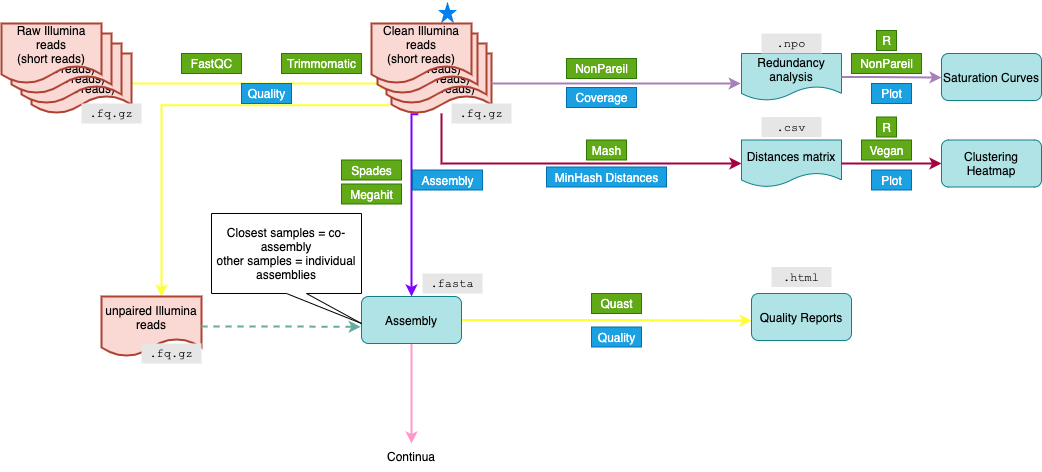

The diagram above was exported from draw.io. Its source (the exported page's mxGraphModel, read from the mxfile embedded in the PNG):
<mxGraphModel dx="2941" dy="1975" grid="1" gridSize="10" guides="1" tooltips="1" connect="1" arrows="1" fold="1" page="1" pageScale="1" pageWidth="827" pageHeight="1169" math="0" shadow="0">
  <root>
    <mxCell id="0" />
    <mxCell id="1" parent="0" />
    <mxCell id="2" value="" style="group" vertex="1" connectable="0" parent="1">
      <mxGeometry x="-1220" y="-2" width="1040" height="470" as="geometry" />
    </mxCell>
    <mxCell id="3" style="edgeStyle=orthogonalEdgeStyle;rounded=0;orthogonalLoop=1;jettySize=auto;html=1;exitX=0.5;exitY=1;exitDx=0;exitDy=0;fillColor=#f8cecc;strokeColor=#FF99CC;strokeWidth=2;" edge="1" parent="2" source="18">
      <mxGeometry relative="1" as="geometry">
        <mxPoint x="410" y="442" as="targetPoint" />
      </mxGeometry>
    </mxCell>
    <mxCell id="4" value="" style="html=1;verticalLabelPosition=bottom;labelBackgroundColor=#ffffff;verticalAlign=top;shadow=0;dashed=0;strokeWidth=2;shape=mxgraph.ios7.misc.star;fillColor=#0080f0;strokeColor=none;sketch=0;" vertex="1" parent="2">
      <mxGeometry x="436.5" width="19" height="22" as="geometry" />
    </mxCell>
    <mxCell id="5" value="" style="group" vertex="1" connectable="0" parent="2">
      <mxGeometry y="22" width="1040" height="340" as="geometry" />
    </mxCell>
    <mxCell id="6" value="Clean Illumina reads&lt;br&gt;(short reads)" style="shape=document;whiteSpace=wrap;html=1;boundedLbl=1;fontFamily=Helvetica;fontSize=12;align=center;strokeColor=#ae4132;strokeWidth=2;fillColor=#fad9d5;" vertex="1" parent="5">
      <mxGeometry x="390" y="30" width="100" height="60" as="geometry" />
    </mxCell>
    <mxCell id="7" style="edgeStyle=orthogonalEdgeStyle;rounded=0;orthogonalLoop=1;jettySize=auto;html=1;strokeColor=#FFFF33;strokeWidth=2;exitX=1;exitY=0.5;exitDx=0;exitDy=0;entryX=0;entryY=0.5;entryDx=0;entryDy=0;" edge="1" parent="5" source="8" target="6">
      <mxGeometry relative="1" as="geometry">
        <mxPoint x="390" y="55" as="targetPoint" />
        <mxPoint x="120" y="100" as="sourcePoint" />
      </mxGeometry>
    </mxCell>
    <mxCell id="8" value="Raw Illumina reads&lt;br&gt;(short reads)" style="shape=document;whiteSpace=wrap;html=1;boundedLbl=1;fontFamily=Helvetica;fontSize=12;align=center;strokeColor=#ae4132;strokeWidth=2;fillColor=#fad9d5;" vertex="1" parent="5">
      <mxGeometry x="30" y="30" width="100" height="60" as="geometry" />
    </mxCell>
    <mxCell id="9" value="Trimmomatic" style="text;html=1;align=center;verticalAlign=middle;resizable=0;points=[];autosize=1;strokeColor=#2D7600;fillColor=#60a917;fontColor=#ffffff;" vertex="1" parent="5">
      <mxGeometry x="280" y="30" width="80" height="20" as="geometry" />
    </mxCell>
    <mxCell id="10" value="FastQC" style="text;html=1;align=center;verticalAlign=middle;resizable=0;points=[];autosize=1;strokeColor=#2D7600;fillColor=#60a917;fontColor=#ffffff;" vertex="1" parent="5">
      <mxGeometry x="180" y="30" width="60" height="20" as="geometry" />
    </mxCell>
    <mxCell id="11" style="edgeStyle=orthogonalEdgeStyle;rounded=0;orthogonalLoop=1;jettySize=auto;html=1;strokeColor=#FFFF33;strokeWidth=2;endArrow=none;endFill=0;startArrow=classic;startFill=1;entryX=-0.017;entryY=0.861;entryDx=0;entryDy=0;entryPerimeter=0;" edge="1" parent="5" source="12" target="6">
      <mxGeometry relative="1" as="geometry">
        <mxPoint x="160" y="60" as="targetPoint" />
        <Array as="points">
          <mxPoint x="160" y="82" />
        </Array>
      </mxGeometry>
    </mxCell>
    <mxCell id="12" value="unpaired Illumina reads" style="shape=document;whiteSpace=wrap;html=1;boundedLbl=1;fontFamily=Helvetica;fontSize=12;align=center;strokeColor=#ae4132;strokeWidth=2;fillColor=#fad9d5;" vertex="1" parent="5">
      <mxGeometry x="100" y="273" width="100" height="60" as="geometry" />
    </mxCell>
    <mxCell id="13" style="edgeStyle=orthogonalEdgeStyle;rounded=0;orthogonalLoop=1;jettySize=auto;html=1;exitX=1;exitY=0.5;exitDx=0;exitDy=0;strokeColor=#67AB9F;strokeWidth=2;dashed=1;entryX=-0.008;entryY=0.645;entryDx=0;entryDy=0;entryPerimeter=0;" edge="1" parent="5" source="12" target="18">
      <mxGeometry relative="1" as="geometry">
        <mxPoint x="620" y="281.0000000000001" as="sourcePoint" />
        <mxPoint x="440" y="330" as="targetPoint" />
        <Array as="points" />
      </mxGeometry>
    </mxCell>
    <mxCell id="14" value="Raw Illumina reads&lt;br&gt;(short reads)" style="shape=document;whiteSpace=wrap;html=1;boundedLbl=1;fontFamily=Helvetica;fontSize=12;align=center;strokeColor=#ae4132;strokeWidth=2;fillColor=#fad9d5;" vertex="1" parent="5">
      <mxGeometry x="20" y="20" width="100" height="60" as="geometry" />
    </mxCell>
    <mxCell id="15" value="Raw Illumina reads&lt;br&gt;(short reads)" style="shape=document;whiteSpace=wrap;html=1;boundedLbl=1;fontFamily=Helvetica;fontSize=12;align=center;strokeColor=#ae4132;strokeWidth=2;fillColor=#fad9d5;" vertex="1" parent="5">
      <mxGeometry x="10" y="10" width="100" height="60" as="geometry" />
    </mxCell>
    <mxCell id="16" value="Raw Illumina reads&lt;br&gt;(short reads)" style="shape=document;whiteSpace=wrap;html=1;boundedLbl=1;fontFamily=Helvetica;fontSize=12;align=center;strokeColor=#ae4132;strokeWidth=2;fillColor=#fad9d5;" vertex="1" parent="5">
      <mxGeometry width="100" height="60" as="geometry" />
    </mxCell>
    <mxCell id="17" style="edgeStyle=orthogonalEdgeStyle;rounded=0;orthogonalLoop=1;jettySize=auto;html=1;exitX=1;exitY=0.5;exitDx=0;exitDy=0;strokeColor=#FFFF33;strokeWidth=2;" edge="1" parent="5" source="18">
      <mxGeometry relative="1" as="geometry">
        <mxPoint x="750" y="297" as="targetPoint" />
      </mxGeometry>
    </mxCell>
    <mxCell id="18" value="Assembly" style="rounded=1;whiteSpace=wrap;html=1;fillColor=#b0e3e6;strokeColor=#0e8088;" vertex="1" parent="5">
      <mxGeometry x="360" y="273" width="100" height="47" as="geometry" />
    </mxCell>
    <mxCell id="19" style="edgeStyle=orthogonalEdgeStyle;rounded=0;orthogonalLoop=1;jettySize=auto;html=1;exitX=0.267;exitY=1.014;exitDx=0;exitDy=0;strokeColor=#7F00FF;strokeWidth=2;exitPerimeter=0;entryX=0.5;entryY=0;entryDx=0;entryDy=0;" edge="1" parent="5" source="6" target="18">
      <mxGeometry x="-840" y="180" as="geometry">
        <mxPoint x="480" y="247.5" as="sourcePoint" />
        <mxPoint x="420" y="260" as="targetPoint" />
        <Array as="points">
          <mxPoint x="410" y="91" />
        </Array>
      </mxGeometry>
    </mxCell>
    <mxCell id="20" style="edgeStyle=orthogonalEdgeStyle;rounded=0;orthogonalLoop=1;jettySize=auto;html=1;strokeColor=#A680B8;strokeWidth=2;exitX=1;exitY=0.5;exitDx=0;exitDy=0;entryX=-0.008;entryY=0.638;entryDx=0;entryDy=0;entryPerimeter=0;" edge="1" parent="5" source="6" target="30">
      <mxGeometry x="-840" y="180" as="geometry">
        <mxPoint x="720" y="60" as="targetPoint" />
        <mxPoint x="775" y="130" as="sourcePoint" />
      </mxGeometry>
    </mxCell>
    <mxCell id="21" value="Spades" style="text;html=1;align=center;verticalAlign=middle;resizable=0;points=[];autosize=1;strokeColor=#2D7600;fillColor=#60a917;fontColor=#ffffff;" vertex="1" parent="5">
      <mxGeometry x="340" y="136.5" width="60" height="20" as="geometry" />
    </mxCell>
    <mxCell id="22" value="Assembly" style="text;html=1;align=center;verticalAlign=middle;resizable=0;points=[];autosize=1;strokeColor=#006EAF;fillColor=#1ba1e2;fontColor=#ffffff;" vertex="1" parent="5">
      <mxGeometry x="411" y="146.5" width="70" height="20" as="geometry" />
    </mxCell>
    <mxCell id="23" style="edgeStyle=orthogonalEdgeStyle;rounded=0;orthogonalLoop=1;jettySize=auto;html=1;strokeColor=#A50040;strokeWidth=2;fillColor=#d80073;entryX=0;entryY=0.5;entryDx=0;entryDy=0;" edge="1" parent="5" source="6" target="31">
      <mxGeometry x="-840" y="180" as="geometry">
        <mxPoint x="609.5" y="80" as="sourcePoint" />
        <mxPoint x="730" y="140" as="targetPoint" />
        <Array as="points">
          <mxPoint x="440" y="140" />
        </Array>
      </mxGeometry>
    </mxCell>
    <mxCell id="24" value="Quality" style="text;html=1;align=center;verticalAlign=middle;resizable=0;points=[];autosize=1;strokeColor=#006EAF;fillColor=#1ba1e2;fontColor=#ffffff;" vertex="1" parent="5">
      <mxGeometry x="240" y="60" width="50" height="20" as="geometry" />
    </mxCell>
    <mxCell id="25" value="Clean Illumina reads&lt;br&gt;(short reads)" style="shape=document;whiteSpace=wrap;html=1;boundedLbl=1;fontFamily=Helvetica;fontSize=12;align=center;strokeColor=#ae4132;strokeWidth=2;fillColor=#fad9d5;" vertex="1" parent="5">
      <mxGeometry x="385" y="20" width="100" height="60" as="geometry" />
    </mxCell>
    <mxCell id="26" value="Clean Illumina reads&lt;br&gt;(short reads)" style="shape=document;whiteSpace=wrap;html=1;boundedLbl=1;fontFamily=Helvetica;fontSize=12;align=center;strokeColor=#ae4132;strokeWidth=2;fillColor=#fad9d5;" vertex="1" parent="5">
      <mxGeometry x="376" y="10" width="100" height="60" as="geometry" />
    </mxCell>
    <mxCell id="27" value="Clean Illumina reads&lt;br&gt;(short reads)" style="shape=document;whiteSpace=wrap;html=1;boundedLbl=1;fontFamily=Helvetica;fontSize=12;align=center;strokeColor=#ae4132;strokeWidth=2;fillColor=#fad9d5;" vertex="1" parent="5">
      <mxGeometry x="370" width="100" height="60" as="geometry" />
    </mxCell>
    <mxCell id="28" value="NonPareil" style="text;html=1;align=center;verticalAlign=middle;resizable=0;points=[];autosize=1;strokeColor=#2D7600;fillColor=#60a917;fontColor=#ffffff;" vertex="1" parent="5">
      <mxGeometry x="565" y="35" width="70" height="20" as="geometry" />
    </mxCell>
    <mxCell id="29" value="Coverage" style="text;html=1;align=center;verticalAlign=middle;resizable=0;points=[];autosize=1;strokeColor=#006EAF;fillColor=#1ba1e2;fontColor=#ffffff;" vertex="1" parent="5">
      <mxGeometry x="565" y="64" width="70" height="20" as="geometry" />
    </mxCell>
    <mxCell id="30" value="Redundancy analysis" style="shape=document;whiteSpace=wrap;html=1;boundedLbl=1;fontFamily=Helvetica;fontSize=12;fontColor=rgba(0, 0, 0, 1);align=center;strokeColor=#0e8088;fillColor=#b0e3e6;" vertex="1" parent="5">
      <mxGeometry x="740" y="30" width="100" height="47" as="geometry" />
    </mxCell>
    <mxCell id="31" value="Distances matrix" style="shape=document;whiteSpace=wrap;html=1;boundedLbl=1;fontFamily=Helvetica;fontSize=12;fontColor=rgba(0, 0, 0, 1);align=center;strokeColor=#0e8088;fillColor=#b0e3e6;" vertex="1" parent="5">
      <mxGeometry x="740" y="116.5" width="100" height="47" as="geometry" />
    </mxCell>
    <mxCell id="32" value="Mash" style="text;html=1;align=center;verticalAlign=middle;resizable=0;points=[];autosize=1;strokeColor=#2D7600;fillColor=#60a917;fontColor=#ffffff;" vertex="1" parent="5">
      <mxGeometry x="585" y="116.5" width="40" height="20" as="geometry" />
    </mxCell>
    <mxCell id="33" value="MinHash Distances" style="text;html=1;align=center;verticalAlign=middle;resizable=0;points=[];autosize=1;strokeColor=#006EAF;fillColor=#1ba1e2;fontColor=#ffffff;" vertex="1" parent="5">
      <mxGeometry x="545" y="143.5" width="120" height="20" as="geometry" />
    </mxCell>
    <mxCell id="34" value="Closest samples = co-assembly&lt;br&gt;other samples = individual assemblies" style="shape=callout;whiteSpace=wrap;html=1;perimeter=calloutPerimeter;position2=1;" vertex="1" parent="5">
      <mxGeometry x="210" y="190" width="150" height="110" as="geometry" />
    </mxCell>
    <mxCell id="35" value="Megahit" style="text;html=1;align=center;verticalAlign=middle;resizable=0;points=[];autosize=1;strokeColor=#2D7600;fillColor=#60a917;fontColor=#ffffff;" vertex="1" parent="5">
      <mxGeometry x="340" y="160.5" width="60" height="20" as="geometry" />
    </mxCell>
    <mxCell id="36" value="Quality" style="text;html=1;align=center;verticalAlign=middle;resizable=0;points=[];autosize=1;strokeColor=#006EAF;fillColor=#1ba1e2;fontColor=#ffffff;" vertex="1" parent="5">
      <mxGeometry x="590" y="303.5" width="50" height="20" as="geometry" />
    </mxCell>
    <mxCell id="37" value="Quast" style="text;html=1;align=center;verticalAlign=middle;resizable=0;points=[];autosize=1;strokeColor=#2D7600;fillColor=#60a917;fontColor=#ffffff;" vertex="1" parent="5">
      <mxGeometry x="590" y="270" width="50" height="20" as="geometry" />
    </mxCell>
    <mxCell id="38" value="Quality Reports" style="rounded=1;whiteSpace=wrap;html=1;fillColor=#b0e3e6;strokeColor=#0e8088;" vertex="1" parent="5">
      <mxGeometry x="750" y="270" width="100" height="47" as="geometry" />
    </mxCell>
    <mxCell id="39" value=".fq.gz" style="text;html=1;align=center;verticalAlign=middle;whiteSpace=wrap;rounded=0;fontFamily=Courier New;fillColor=#E6E6E6;" vertex="1" parent="5">
      <mxGeometry x="450" y="80" width="60" height="20" as="geometry" />
    </mxCell>
    <mxCell id="40" value=".fq.gz" style="text;html=1;align=center;verticalAlign=middle;whiteSpace=wrap;rounded=0;fontFamily=Courier New;fillColor=#E6E6E6;" vertex="1" parent="5">
      <mxGeometry x="80" y="80" width="60" height="20" as="geometry" />
    </mxCell>
    <mxCell id="41" value=".npo" style="text;html=1;align=center;verticalAlign=middle;whiteSpace=wrap;rounded=0;fontFamily=Courier New;fillColor=#E6E6E6;" vertex="1" parent="5">
      <mxGeometry x="760" y="10" width="60" height="20" as="geometry" />
    </mxCell>
    <mxCell id="42" style="edgeStyle=orthogonalEdgeStyle;rounded=0;orthogonalLoop=1;jettySize=auto;html=1;strokeColor=#A680B8;strokeWidth=2;exitX=1;exitY=0.5;exitDx=0;exitDy=0;" edge="1" parent="5" source="30">
      <mxGeometry x="-830" y="190" as="geometry">
        <mxPoint x="940" y="54" as="targetPoint" />
        <mxPoint x="500" y="70.00000000000023" as="sourcePoint" />
        <Array as="points">
          <mxPoint x="870" y="54" />
          <mxPoint x="890" y="54" />
        </Array>
      </mxGeometry>
    </mxCell>
    <mxCell id="43" value="Plot" style="text;html=1;align=center;verticalAlign=middle;resizable=0;points=[];autosize=1;strokeColor=#006EAF;fillColor=#1ba1e2;fontColor=#ffffff;" vertex="1" parent="5">
      <mxGeometry x="870" y="60" width="40" height="20" as="geometry" />
    </mxCell>
    <mxCell id="44" value="R" style="text;html=1;align=center;verticalAlign=middle;resizable=0;points=[];autosize=1;strokeColor=#2D7600;fillColor=#60a917;fontColor=#ffffff;" vertex="1" parent="5">
      <mxGeometry x="875" y="7" width="20" height="20" as="geometry" />
    </mxCell>
    <mxCell id="45" value="NonPareil" style="text;html=1;align=center;verticalAlign=middle;resizable=0;points=[];autosize=1;strokeColor=#2D7600;fillColor=#60a917;fontColor=#ffffff;" vertex="1" parent="5">
      <mxGeometry x="850" y="30" width="70" height="20" as="geometry" />
    </mxCell>
    <mxCell id="46" value="Saturation Curves" style="rounded=1;whiteSpace=wrap;html=1;fillColor=#b0e3e6;strokeColor=#0e8088;" vertex="1" parent="5">
      <mxGeometry x="940" y="30" width="100" height="47" as="geometry" />
    </mxCell>
    <mxCell id="47" style="edgeStyle=orthogonalEdgeStyle;rounded=0;orthogonalLoop=1;jettySize=auto;html=1;strokeColor=#A50040;strokeWidth=2;fillColor=#d80073;exitX=1;exitY=0.5;exitDx=0;exitDy=0;" edge="1" parent="5" source="31">
      <mxGeometry x="-830" y="190" as="geometry">
        <mxPoint x="450" y="100.00000000000023" as="sourcePoint" />
        <mxPoint x="940" y="140" as="targetPoint" />
        <Array as="points">
          <mxPoint x="880" y="140" />
          <mxPoint x="880" y="140" />
        </Array>
      </mxGeometry>
    </mxCell>
    <mxCell id="48" value="Clustering Heatmap" style="rounded=1;whiteSpace=wrap;html=1;fillColor=#b0e3e6;strokeColor=#0e8088;" vertex="1" parent="5">
      <mxGeometry x="940" y="116.5" width="100" height="47" as="geometry" />
    </mxCell>
    <mxCell id="49" value="Plot" style="text;html=1;align=center;verticalAlign=middle;resizable=0;points=[];autosize=1;strokeColor=#006EAF;fillColor=#1ba1e2;fontColor=#ffffff;" vertex="1" parent="5">
      <mxGeometry x="870" y="146.5" width="40" height="20" as="geometry" />
    </mxCell>
    <mxCell id="50" value="R" style="text;html=1;align=center;verticalAlign=middle;resizable=0;points=[];autosize=1;strokeColor=#2D7600;fillColor=#60a917;fontColor=#ffffff;" vertex="1" parent="5">
      <mxGeometry x="875" y="93.5" width="20" height="20" as="geometry" />
    </mxCell>
    <mxCell id="51" value="Vegan" style="text;html=1;align=center;verticalAlign=middle;resizable=0;points=[];autosize=1;strokeColor=#2D7600;fillColor=#60a917;fontColor=#ffffff;" vertex="1" parent="5">
      <mxGeometry x="860" y="116.5" width="50" height="20" as="geometry" />
    </mxCell>
    <mxCell id="52" value=".csv" style="text;html=1;align=center;verticalAlign=middle;whiteSpace=wrap;rounded=0;fontFamily=Courier New;fillColor=#E6E6E6;" vertex="1" parent="5">
      <mxGeometry x="760" y="93.5" width="60" height="20" as="geometry" />
    </mxCell>
    <mxCell id="53" value=".html" style="text;html=1;align=center;verticalAlign=middle;whiteSpace=wrap;rounded=0;fontFamily=Courier New;fillColor=#E6E6E6;" vertex="1" parent="5">
      <mxGeometry x="770" y="243.5" width="60" height="20" as="geometry" />
    </mxCell>
    <mxCell id="54" value=".fasta" style="text;html=1;align=center;verticalAlign=middle;whiteSpace=wrap;rounded=0;fontFamily=Courier New;fillColor=#E6E6E6;" vertex="1" parent="5">
      <mxGeometry x="421" y="250" width="60" height="20" as="geometry" />
    </mxCell>
    <mxCell id="55" value=".fq.gz" style="text;html=1;align=center;verticalAlign=middle;whiteSpace=wrap;rounded=0;fontFamily=Courier New;fillColor=#E6E6E6;" vertex="1" parent="5">
      <mxGeometry x="140" y="320" width="60" height="20" as="geometry" />
    </mxCell>
    <mxCell id="56" value="Continua" style="text;html=1;strokeColor=none;fillColor=none;align=center;verticalAlign=middle;whiteSpace=wrap;rounded=0;" vertex="1" parent="2">
      <mxGeometry x="380" y="440" width="60" height="30" as="geometry" />
    </mxCell>
  </root>
</mxGraphModel>